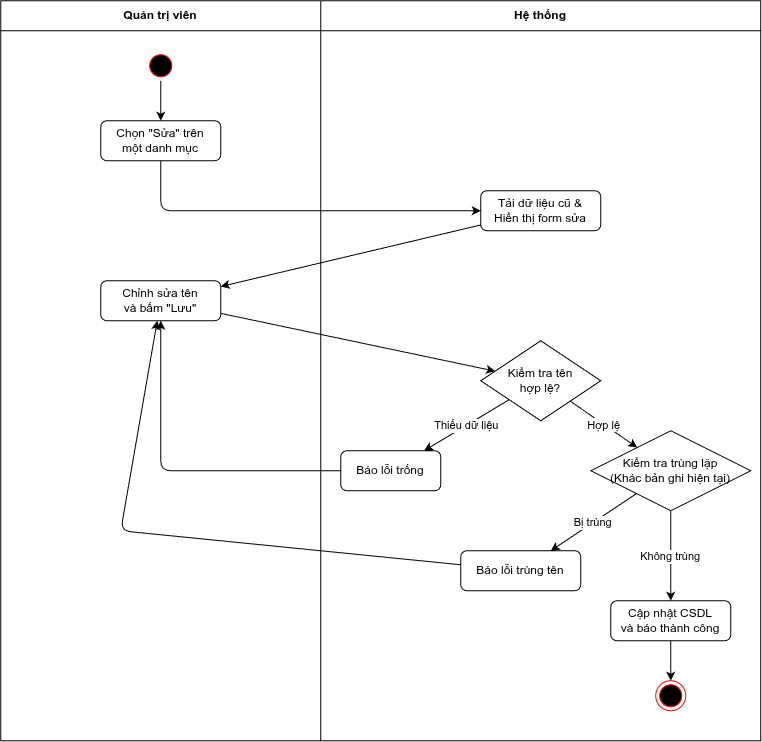

The diagram above was exported from draw.io. Its source (the exported page's mxGraphModel, read from the mxfile embedded in the PNG):
<mxGraphModel dx="907" dy="509" grid="1" gridSize="10" guides="1" tooltips="1" connect="1" arrows="1" fold="1" page="1" pageScale="1" pageWidth="827" pageHeight="1169" math="0" shadow="0">
  <root>
    <mxCell id="0" />
    <mxCell id="1" parent="0" />
    <mxCell id="swimlane-admin" parent="1" style="swimlane;whiteSpace=wrap;html=1;startSize=30;" value="Quản trị viên" vertex="1">
      <mxGeometry height="740" width="320" x="120" y="80" as="geometry" />
    </mxCell>
    <mxCell id="node-start" parent="swimlane-admin" style="ellipse;html=1;shape=startState;fillColor=#000000;strokeColor=#ff0000;" value="" vertex="1">
      <mxGeometry height="30" width="30" x="145" y="50" as="geometry" />
    </mxCell>
    <mxCell id="node-click-edit" parent="swimlane-admin" style="rounded=1;whiteSpace=wrap;html=1;" value="Chọn &quot;Sửa&quot; trên&#10;một danh mục" vertex="1">
      <mxGeometry height="40" width="120" x="100" y="120" as="geometry" />
    </mxCell>
    <mxCell id="node-enter-data" parent="swimlane-admin" style="rounded=1;whiteSpace=wrap;html=1;" value="Chỉnh sửa tên&#10;và bấm &quot;Lưu&quot;" vertex="1">
      <mxGeometry height="40" width="120" x="100" y="280" as="geometry" />
    </mxCell>
    <mxCell id="swimlane-system" parent="1" style="swimlane;whiteSpace=wrap;html=1;startSize=30;" value="Hệ thống" vertex="1">
      <mxGeometry height="740" width="440" x="440" y="80" as="geometry" />
    </mxCell>
    <mxCell id="node-show-form" parent="swimlane-system" style="rounded=1;whiteSpace=wrap;html=1;" value="Tải dữ liệu cũ &amp;&#10;Hiển thị form sửa" vertex="1">
      <mxGeometry height="40" width="120" x="160" y="190" as="geometry" />
    </mxCell>
    <mxCell id="node-validate" parent="swimlane-system" style="rhombus;whiteSpace=wrap;html=1;" value="Kiểm tra tên&#10;hợp lệ?" vertex="1">
      <mxGeometry height="80" width="120" x="160" y="340" as="geometry" />
    </mxCell>
    <mxCell id="node-error-empty" parent="swimlane-system" style="rounded=1;whiteSpace=wrap;html=1;" value="Báo lỗi trống" vertex="1">
      <mxGeometry height="40" width="100" x="20" y="450" as="geometry" />
    </mxCell>
    <mxCell id="node-check-dup" parent="swimlane-system" style="rhombus;whiteSpace=wrap;html=1;" value="Kiểm tra trùng lặp&#10;(Khác bản ghi hiện tại)" vertex="1">
      <mxGeometry height="80" width="160" x="270" y="430" as="geometry" />
    </mxCell>
    <mxCell id="node-error-dup" parent="swimlane-system" style="rounded=1;whiteSpace=wrap;html=1;" value="Báo lỗi trùng tên" vertex="1">
      <mxGeometry height="40" width="120" x="140" y="550" as="geometry" />
    </mxCell>
    <mxCell id="node-save" parent="swimlane-system" style="rounded=1;whiteSpace=wrap;html=1;" value="Cập nhật CSDL&#10;và báo thành công" vertex="1">
      <mxGeometry height="40" width="120" x="290" y="600" as="geometry" />
    </mxCell>
    <mxCell id="node-end" parent="swimlane-system" style="ellipse;html=1;shape=endState;fillColor=#000000;strokeColor=#ff0000;" value="" vertex="1">
      <mxGeometry height="30" width="30" x="335" y="680" as="geometry" />
    </mxCell>
    <mxCell id="edge-1" edge="1" parent="1" source="node-start" target="node-click-edit">
      <mxGeometry relative="1" as="geometry" />
    </mxCell>
    <mxCell id="edge-2" edge="1" parent="1" source="node-click-edit" target="node-show-form">
      <mxGeometry relative="1" as="geometry">
        <Array as="points">
          <mxPoint x="280" y="290" />
        </Array>
      </mxGeometry>
    </mxCell>
    <mxCell id="edge-3" edge="1" parent="1" source="node-show-form" target="node-enter-data">
      <mxGeometry relative="1" as="geometry" />
    </mxCell>
    <mxCell id="edge-4" edge="1" parent="1" source="node-enter-data" target="node-validate">
      <mxGeometry relative="1" as="geometry" />
    </mxCell>
    <mxCell id="edge-5" edge="1" parent="1" source="node-validate" target="node-error-empty" value="Thiếu dữ liệu">
      <mxGeometry relative="1" as="geometry" />
    </mxCell>
    <mxCell id="edge-6" edge="1" parent="1" source="node-validate" target="node-check-dup" value="Hợp lệ">
      <mxGeometry relative="1" as="geometry" />
    </mxCell>
    <mxCell id="edge-7" edge="1" parent="1" source="node-check-dup" target="node-error-dup" value="Bị trùng">
      <mxGeometry relative="1" as="geometry" />
    </mxCell>
    <mxCell id="edge-8" edge="1" parent="1" source="node-check-dup" target="node-save" value="Không trùng">
      <mxGeometry relative="1" as="geometry" />
    </mxCell>
    <mxCell id="edge-9" edge="1" parent="1" source="node-save" target="node-end">
      <mxGeometry relative="1" as="geometry" />
    </mxCell>
    <mxCell id="edge-10" edge="1" parent="1" source="node-error-empty" target="node-enter-data">
      <mxGeometry relative="1" as="geometry">
        <Array as="points">
          <mxPoint x="280" y="550" />
        </Array>
      </mxGeometry>
    </mxCell>
    <mxCell id="edge-11" edge="1" parent="1" source="node-error-dup" target="node-enter-data">
      <mxGeometry relative="1" as="geometry">
        <Array as="points">
          <mxPoint x="240" y="610" />
        </Array>
      </mxGeometry>
    </mxCell>
  </root>
</mxGraphModel>